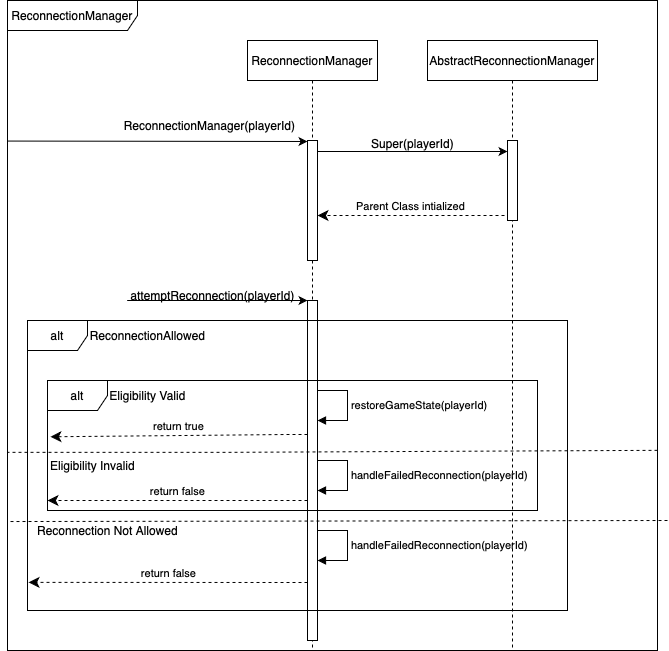

The diagram above was exported from draw.io. Its source (the exported page's mxGraphModel, read from the mxfile embedded in the PNG):
<mxGraphModel dx="984" dy="666" grid="1" gridSize="10" guides="1" tooltips="1" connect="1" arrows="1" fold="1" page="1" pageScale="1" pageWidth="850" pageHeight="1100" math="0" shadow="0">
  <root>
    <mxCell id="0" />
    <mxCell id="1" parent="0" />
    <mxCell id="mLrjVeq1i-4mzahtielU-8" value="ReconnectionManager" style="shape=umlFrame;whiteSpace=wrap;html=1;pointerEvents=0;width=130;height=30;" vertex="1" parent="1">
      <mxGeometry x="200" y="20" width="650" height="650" as="geometry" />
    </mxCell>
    <mxCell id="mLrjVeq1i-4mzahtielU-9" value="ReconnectionManager" style="shape=umlLifeline;perimeter=lifelinePerimeter;whiteSpace=wrap;html=1;container=1;dropTarget=0;collapsible=0;recursiveResize=0;outlineConnect=0;portConstraint=eastwest;newEdgeStyle={&quot;curved&quot;:0,&quot;rounded&quot;:0};" vertex="1" parent="1">
      <mxGeometry x="440" y="60" width="130" height="610" as="geometry" />
    </mxCell>
    <mxCell id="mLrjVeq1i-4mzahtielU-7" value="" style="html=1;points=[[0,0,0,0,5],[0,1,0,0,-5],[1,0,0,0,5],[1,1,0,0,-5]];perimeter=orthogonalPerimeter;outlineConnect=0;targetShapes=umlLifeline;portConstraint=eastwest;newEdgeStyle={&quot;curved&quot;:0,&quot;rounded&quot;:0};" vertex="1" parent="mLrjVeq1i-4mzahtielU-9">
      <mxGeometry x="60" y="260" width="10" height="340" as="geometry" />
    </mxCell>
    <mxCell id="mLrjVeq1i-4mzahtielU-37" value="" style="html=1;points=[[0,0,0,0,5],[0,1,0,0,-5],[1,0,0,0,5],[1,1,0,0,-5]];perimeter=orthogonalPerimeter;outlineConnect=0;targetShapes=umlLifeline;portConstraint=eastwest;newEdgeStyle={&quot;curved&quot;:0,&quot;rounded&quot;:0};" vertex="1" parent="mLrjVeq1i-4mzahtielU-9">
      <mxGeometry x="60" y="100" width="10" height="120" as="geometry" />
    </mxCell>
    <mxCell id="mLrjVeq1i-4mzahtielU-11" value="" style="endArrow=classic;html=1;rounded=0;" edge="1" parent="1">
      <mxGeometry width="50" height="50" relative="1" as="geometry">
        <mxPoint x="319.66666666666674" y="320" as="sourcePoint" />
        <mxPoint x="500" y="320" as="targetPoint" />
      </mxGeometry>
    </mxCell>
    <mxCell id="mLrjVeq1i-4mzahtielU-12" value="attemptReconnection(playerId)" style="text;html=1;align=center;verticalAlign=middle;resizable=0;points=[];autosize=1;strokeColor=none;fillColor=none;" vertex="1" parent="1">
      <mxGeometry x="310" y="300" width="190" height="30" as="geometry" />
    </mxCell>
    <mxCell id="mLrjVeq1i-4mzahtielU-15" value="alt" style="shape=umlFrame;whiteSpace=wrap;html=1;pointerEvents=0;" vertex="1" parent="1">
      <mxGeometry x="220" y="340" width="540" height="290" as="geometry" />
    </mxCell>
    <mxCell id="mLrjVeq1i-4mzahtielU-16" value="ReconnectionAllowed" style="text;html=1;align=center;verticalAlign=middle;resizable=0;points=[];autosize=1;strokeColor=none;fillColor=none;" vertex="1" parent="1">
      <mxGeometry x="270" y="340" width="140" height="30" as="geometry" />
    </mxCell>
    <mxCell id="mLrjVeq1i-4mzahtielU-18" value="alt" style="shape=umlFrame;whiteSpace=wrap;html=1;pointerEvents=0;" vertex="1" parent="1">
      <mxGeometry x="240" y="400" width="490" height="130" as="geometry" />
    </mxCell>
    <mxCell id="mLrjVeq1i-4mzahtielU-20" value="Eligibility Valid" style="text;html=1;align=center;verticalAlign=middle;resizable=0;points=[];autosize=1;strokeColor=none;fillColor=none;" vertex="1" parent="1">
      <mxGeometry x="290" y="400" width="100" height="30" as="geometry" />
    </mxCell>
    <mxCell id="mLrjVeq1i-4mzahtielU-21" value="restoreGameState(playerId)" style="html=1;align=left;spacingLeft=2;endArrow=block;rounded=0;edgeStyle=orthogonalEdgeStyle;curved=0;rounded=0;" edge="1" parent="1">
      <mxGeometry relative="1" as="geometry">
        <mxPoint x="510" y="410" as="sourcePoint" />
        <Array as="points">
          <mxPoint x="540" y="410" />
          <mxPoint x="540" y="440" />
        </Array>
        <mxPoint x="510" y="440" as="targetPoint" />
        <mxPoint as="offset" />
      </mxGeometry>
    </mxCell>
    <mxCell id="mLrjVeq1i-4mzahtielU-23" value="return true" style="html=1;verticalAlign=bottom;endArrow=classic;dashed=1;endSize=8;curved=0;rounded=0;endFill=1;entryX=0.006;entryY=0.433;entryDx=0;entryDy=0;entryPerimeter=0;" edge="1" parent="1" target="mLrjVeq1i-4mzahtielU-18">
      <mxGeometry relative="1" as="geometry">
        <mxPoint x="500" y="454" as="sourcePoint" />
        <mxPoint x="250" y="440" as="targetPoint" />
        <Array as="points">
          <mxPoint x="480" y="454" />
        </Array>
      </mxGeometry>
    </mxCell>
    <mxCell id="mLrjVeq1i-4mzahtielU-25" value="Eligibility Invalid" style="text;html=1;align=center;verticalAlign=middle;resizable=0;points=[];autosize=1;strokeColor=none;fillColor=none;" vertex="1" parent="1">
      <mxGeometry x="230" y="470" width="110" height="30" as="geometry" />
    </mxCell>
    <mxCell id="mLrjVeq1i-4mzahtielU-26" value="handleFailedReconnection(playerId)" style="html=1;align=left;spacingLeft=2;endArrow=block;rounded=0;edgeStyle=orthogonalEdgeStyle;curved=0;rounded=0;" edge="1" parent="1">
      <mxGeometry relative="1" as="geometry">
        <mxPoint x="510" y="480" as="sourcePoint" />
        <Array as="points">
          <mxPoint x="540" y="480" />
          <mxPoint x="540" y="510" />
        </Array>
        <mxPoint x="510" y="510" as="targetPoint" />
        <mxPoint as="offset" />
      </mxGeometry>
    </mxCell>
    <mxCell id="mLrjVeq1i-4mzahtielU-27" value="Reconnection Not Allowed" style="text;html=1;align=center;verticalAlign=middle;resizable=0;points=[];autosize=1;strokeColor=none;fillColor=none;" vertex="1" parent="1">
      <mxGeometry x="220" y="535" width="160" height="30" as="geometry" />
    </mxCell>
    <mxCell id="mLrjVeq1i-4mzahtielU-28" value="" style="html=1;verticalAlign=bottom;endArrow=none;dashed=1;endSize=8;curved=0;rounded=0;entryX=0;entryY=0.773;entryDx=0;entryDy=0;entryPerimeter=0;endFill=1;startFill=0;exitX=1;exitY=0.642;exitDx=0;exitDy=0;exitPerimeter=0;" edge="1" parent="1">
      <mxGeometry relative="1" as="geometry">
        <mxPoint x="860" y="540" as="sourcePoint" />
        <mxPoint x="200" y="541.04" as="targetPoint" />
      </mxGeometry>
    </mxCell>
    <mxCell id="mLrjVeq1i-4mzahtielU-29" value="" style="html=1;verticalAlign=bottom;endArrow=none;dashed=1;endSize=8;curved=0;rounded=0;entryX=-0.002;entryY=0.679;entryDx=0;entryDy=0;entryPerimeter=0;endFill=1;startFill=0;exitX=1;exitY=0.642;exitDx=0;exitDy=0;exitPerimeter=0;" edge="1" parent="1">
      <mxGeometry relative="1" as="geometry">
        <mxPoint x="850" y="469.84" as="sourcePoint" />
        <mxPoint x="200.00000000000006" y="471.84000000000003" as="targetPoint" />
        <Array as="points">
          <mxPoint x="420" y="471.84" />
        </Array>
      </mxGeometry>
    </mxCell>
    <mxCell id="mLrjVeq1i-4mzahtielU-31" value="handleFailedReconnection(playerId)" style="html=1;align=left;spacingLeft=2;endArrow=block;rounded=0;edgeStyle=orthogonalEdgeStyle;curved=0;rounded=0;" edge="1" parent="1">
      <mxGeometry relative="1" as="geometry">
        <mxPoint x="510" y="550" as="sourcePoint" />
        <Array as="points">
          <mxPoint x="540" y="550" />
          <mxPoint x="540" y="580" />
        </Array>
        <mxPoint x="510" y="580" as="targetPoint" />
        <mxPoint as="offset" />
      </mxGeometry>
    </mxCell>
    <mxCell id="mLrjVeq1i-4mzahtielU-32" value="return false" style="html=1;verticalAlign=bottom;endArrow=classic;dashed=1;endSize=8;curved=0;rounded=0;endFill=1;entryX=0.002;entryY=0.903;entryDx=0;entryDy=0;entryPerimeter=0;" edge="1" parent="1" target="mLrjVeq1i-4mzahtielU-15">
      <mxGeometry x="-0.0033" relative="1" as="geometry">
        <mxPoint x="500" y="602" as="sourcePoint" />
        <mxPoint x="243" y="600" as="targetPoint" />
        <Array as="points">
          <mxPoint x="480" y="602" />
        </Array>
        <mxPoint as="offset" />
      </mxGeometry>
    </mxCell>
    <mxCell id="mLrjVeq1i-4mzahtielU-33" value="return false" style="html=1;verticalAlign=bottom;endArrow=classic;dashed=1;endSize=8;curved=0;rounded=0;endFill=1;" edge="1" parent="1">
      <mxGeometry x="-0.0033" relative="1" as="geometry">
        <mxPoint x="500" y="520" as="sourcePoint" />
        <mxPoint x="240" y="520" as="targetPoint" />
        <Array as="points">
          <mxPoint x="480" y="520" />
        </Array>
        <mxPoint as="offset" />
      </mxGeometry>
    </mxCell>
    <mxCell id="mLrjVeq1i-4mzahtielU-34" value="ReconnectionManager(playerId)" style="text;html=1;align=center;verticalAlign=middle;resizable=0;points=[];autosize=1;strokeColor=none;fillColor=none;" vertex="1" parent="1">
      <mxGeometry x="307" y="130" width="190" height="30" as="geometry" />
    </mxCell>
    <mxCell id="mLrjVeq1i-4mzahtielU-36" value="" style="endArrow=classic;html=1;rounded=0;entryX=1;entryY=-0.1;entryDx=0;entryDy=0;entryPerimeter=0;exitX=0;exitY=0.222;exitDx=0;exitDy=0;exitPerimeter=0;" edge="1" parent="1">
      <mxGeometry width="50" height="50" relative="1" as="geometry">
        <mxPoint x="200" y="160.55999999999995" as="sourcePoint" />
        <mxPoint x="500" y="161" as="targetPoint" />
      </mxGeometry>
    </mxCell>
    <mxCell id="mLrjVeq1i-4mzahtielU-38" value="AbstractReconnectionManager" style="shape=umlLifeline;perimeter=lifelinePerimeter;whiteSpace=wrap;html=1;container=1;dropTarget=0;collapsible=0;recursiveResize=0;outlineConnect=0;portConstraint=eastwest;newEdgeStyle={&quot;curved&quot;:0,&quot;rounded&quot;:0};" vertex="1" parent="1">
      <mxGeometry x="620" y="60" width="170" height="610" as="geometry" />
    </mxCell>
    <mxCell id="mLrjVeq1i-4mzahtielU-39" value="" style="html=1;points=[[0,0,0,0,5],[0,1,0,0,-5],[1,0,0,0,5],[1,1,0,0,-5]];perimeter=orthogonalPerimeter;outlineConnect=0;targetShapes=umlLifeline;portConstraint=eastwest;newEdgeStyle={&quot;curved&quot;:0,&quot;rounded&quot;:0};" vertex="1" parent="mLrjVeq1i-4mzahtielU-38">
      <mxGeometry x="80" y="100" width="10" height="80" as="geometry" />
    </mxCell>
    <mxCell id="mLrjVeq1i-4mzahtielU-40" value="Parent Class intialized" style="html=1;verticalAlign=bottom;endArrow=classic;dashed=1;endSize=8;curved=0;rounded=0;endFill=1;" edge="1" parent="1">
      <mxGeometry relative="1" as="geometry">
        <mxPoint x="697" y="235" as="sourcePoint" />
        <mxPoint x="510" y="235" as="targetPoint" />
        <Array as="points">
          <mxPoint x="677" y="235" />
          <mxPoint x="560" y="235" />
        </Array>
      </mxGeometry>
    </mxCell>
    <mxCell id="mLrjVeq1i-4mzahtielU-45" value="" style="endArrow=classic;html=1;rounded=0;entryX=1;entryY=-0.1;entryDx=0;entryDy=0;entryPerimeter=0;" edge="1" parent="1">
      <mxGeometry width="50" height="50" relative="1" as="geometry">
        <mxPoint x="510" y="171" as="sourcePoint" />
        <mxPoint x="700" y="171" as="targetPoint" />
      </mxGeometry>
    </mxCell>
    <mxCell id="mLrjVeq1i-4mzahtielU-46" value="Super(playerId)" style="text;html=1;align=center;verticalAlign=middle;resizable=0;points=[];autosize=1;strokeColor=none;fillColor=none;" vertex="1" parent="1">
      <mxGeometry x="550" y="148" width="110" height="30" as="geometry" />
    </mxCell>
  </root>
</mxGraphModel>